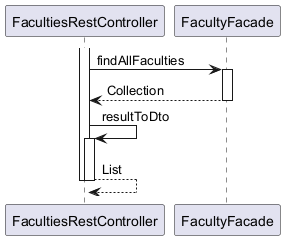

The diagram above was rendered by PlantUML. Its source (embedded in the PNG):
@startuml

participant FacultiesRestController
participant FacultyFacade

activate FacultiesRestController
	FacultiesRestController -> FacultyFacade : findAllFaculties
	activate FacultyFacade
		FacultyFacade --> FacultiesRestController : Collection
	deactivate FacultyFacade
	FacultiesRestController -> FacultiesRestController : resultToDto
	activate FacultiesRestController
		FacultiesRestController --> FacultiesRestController : List
	deactivate FacultiesRestController
deactivate FacultiesRestController

@enduml